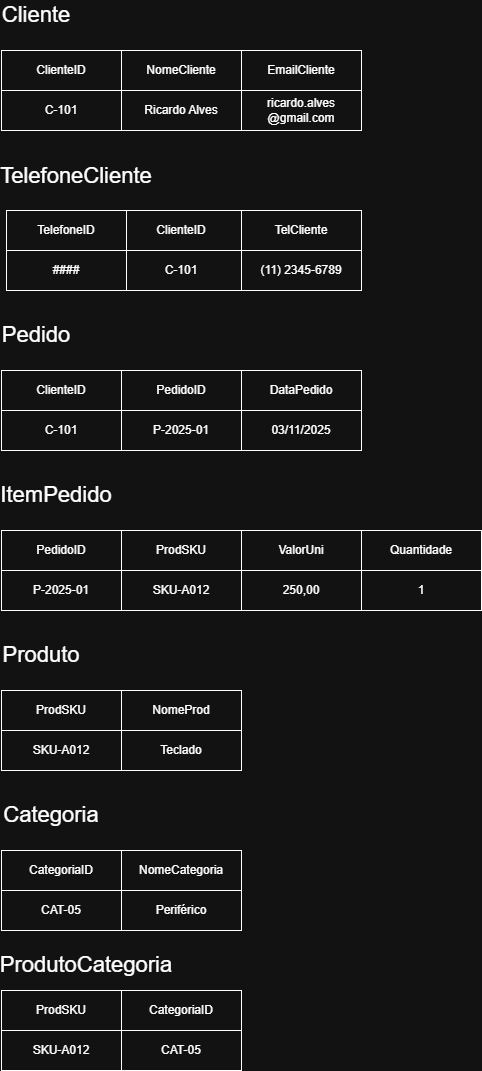

The diagram above was exported from draw.io. Its source (the exported page's mxGraphModel, read from the mxfile embedded in the PNG):
<mxGraphModel dx="2852" dy="1682" grid="1" gridSize="10" guides="1" tooltips="1" connect="1" arrows="1" fold="1" page="1" pageScale="1" pageWidth="827" pageHeight="1169" math="0" shadow="0">
  <root>
    <mxCell id="0" />
    <mxCell id="1" parent="0" />
    <mxCell id="bUkTRPKiD7TmgK8nZ40r-1" value="PedidoID" style="rounded=0;whiteSpace=wrap;html=1;" parent="1" vertex="1">
      <mxGeometry x="160" y="410" width="120" height="40" as="geometry" />
    </mxCell>
    <mxCell id="bUkTRPKiD7TmgK8nZ40r-2" value="DataPedido" style="rounded=0;whiteSpace=wrap;html=1;" parent="1" vertex="1">
      <mxGeometry x="280" y="410" width="120" height="40" as="geometry" />
    </mxCell>
    <mxCell id="bUkTRPKiD7TmgK8nZ40r-4" value="NomeCliente" style="rounded=0;whiteSpace=wrap;html=1;" parent="1" vertex="1">
      <mxGeometry x="160" y="90" width="120" height="40" as="geometry" />
    </mxCell>
    <mxCell id="bUkTRPKiD7TmgK8nZ40r-5" value="EmailCliente" style="rounded=0;whiteSpace=wrap;html=1;" parent="1" vertex="1">
      <mxGeometry x="280" y="90" width="120" height="40" as="geometry" />
    </mxCell>
    <mxCell id="bUkTRPKiD7TmgK8nZ40r-6" value="TelCliente" style="rounded=0;whiteSpace=wrap;html=1;" parent="1" vertex="1">
      <mxGeometry x="280" y="250" width="120" height="40" as="geometry" />
    </mxCell>
    <mxCell id="bUkTRPKiD7TmgK8nZ40r-8" value="NomeProd" style="rounded=0;whiteSpace=wrap;html=1;" parent="1" vertex="1">
      <mxGeometry x="160" y="730" width="120" height="40" as="geometry" />
    </mxCell>
    <mxCell id="bUkTRPKiD7TmgK8nZ40r-9" value="CategoriaID" style="rounded=0;whiteSpace=wrap;html=1;" parent="1" vertex="1">
      <mxGeometry x="40" y="890" width="120" height="40" as="geometry" />
    </mxCell>
    <mxCell id="bUkTRPKiD7TmgK8nZ40r-10" value="NomeCategoria" style="rounded=0;whiteSpace=wrap;html=1;" parent="1" vertex="1">
      <mxGeometry x="160" y="890" width="120" height="40" as="geometry" />
    </mxCell>
    <mxCell id="bUkTRPKiD7TmgK8nZ40r-13" value="P-2025-01" style="rounded=0;whiteSpace=wrap;html=1;" parent="1" vertex="1">
      <mxGeometry x="160" y="450" width="120" height="40" as="geometry" />
    </mxCell>
    <mxCell id="bUkTRPKiD7TmgK8nZ40r-14" value="03/11/2025" style="rounded=0;whiteSpace=wrap;html=1;" parent="1" vertex="1">
      <mxGeometry x="280" y="450" width="120" height="40" as="geometry" />
    </mxCell>
    <mxCell id="bUkTRPKiD7TmgK8nZ40r-16" value="Ricardo Alves" style="rounded=0;whiteSpace=wrap;html=1;" parent="1" vertex="1">
      <mxGeometry x="160" y="130" width="120" height="40" as="geometry" />
    </mxCell>
    <mxCell id="bUkTRPKiD7TmgK8nZ40r-17" value="ricardo.alves&lt;br&gt;@gmail.com" style="rounded=0;whiteSpace=wrap;html=1;" parent="1" vertex="1">
      <mxGeometry x="280" y="130" width="120" height="40" as="geometry" />
    </mxCell>
    <mxCell id="bUkTRPKiD7TmgK8nZ40r-18" value="(11) 2345-6789" style="rounded=0;whiteSpace=wrap;html=1;" parent="1" vertex="1">
      <mxGeometry x="280" y="290" width="120" height="40" as="geometry" />
    </mxCell>
    <mxCell id="bUkTRPKiD7TmgK8nZ40r-20" value="Teclado" style="rounded=0;whiteSpace=wrap;html=1;" parent="1" vertex="1">
      <mxGeometry x="160" y="770" width="120" height="40" as="geometry" />
    </mxCell>
    <mxCell id="bUkTRPKiD7TmgK8nZ40r-21" value="CAT-05" style="rounded=0;whiteSpace=wrap;html=1;" parent="1" vertex="1">
      <mxGeometry x="40" y="930" width="120" height="40" as="geometry" />
    </mxCell>
    <mxCell id="bUkTRPKiD7TmgK8nZ40r-22" value="Periférico" style="rounded=0;whiteSpace=wrap;html=1;" parent="1" vertex="1">
      <mxGeometry x="160" y="930" width="120" height="40" as="geometry" />
    </mxCell>
    <mxCell id="bUkTRPKiD7TmgK8nZ40r-26" value="&lt;font style=&quot;font-size: 22px;&quot;&gt;Cliente&lt;/font&gt;" style="text;html=1;whiteSpace=wrap;strokeColor=none;fillColor=none;align=center;verticalAlign=middle;rounded=0;" parent="1" vertex="1">
      <mxGeometry x="40" y="40" width="70" height="30" as="geometry" />
    </mxCell>
    <mxCell id="bUkTRPKiD7TmgK8nZ40r-28" value="ClienteID" style="rounded=0;whiteSpace=wrap;html=1;" parent="1" vertex="1">
      <mxGeometry x="40" y="90" width="120" height="40" as="geometry" />
    </mxCell>
    <mxCell id="bUkTRPKiD7TmgK8nZ40r-29" value="C-101" style="rounded=0;whiteSpace=wrap;html=1;" parent="1" vertex="1">
      <mxGeometry x="40" y="130" width="120" height="40" as="geometry" />
    </mxCell>
    <mxCell id="bUkTRPKiD7TmgK8nZ40r-30" value="&lt;font style=&quot;font-size: 22px;&quot;&gt;TelefoneCliente&lt;/font&gt;" style="text;html=1;whiteSpace=wrap;strokeColor=none;fillColor=none;align=center;verticalAlign=middle;rounded=0;" parent="1" vertex="1">
      <mxGeometry x="40" y="201" width="150" height="30" as="geometry" />
    </mxCell>
    <mxCell id="bUkTRPKiD7TmgK8nZ40r-31" value="ClienteID" style="rounded=0;whiteSpace=wrap;html=1;" parent="1" vertex="1">
      <mxGeometry x="160" y="250" width="120" height="40" as="geometry" />
    </mxCell>
    <mxCell id="bUkTRPKiD7TmgK8nZ40r-32" value="C-101" style="rounded=0;whiteSpace=wrap;html=1;" parent="1" vertex="1">
      <mxGeometry x="160" y="290" width="120" height="40" as="geometry" />
    </mxCell>
    <mxCell id="bUkTRPKiD7TmgK8nZ40r-33" value="&lt;font style=&quot;font-size: 22px;&quot;&gt;Pedido&lt;/font&gt;" style="text;html=1;whiteSpace=wrap;strokeColor=none;fillColor=none;align=center;verticalAlign=middle;rounded=0;" parent="1" vertex="1">
      <mxGeometry x="40" y="360" width="70" height="30" as="geometry" />
    </mxCell>
    <mxCell id="bUkTRPKiD7TmgK8nZ40r-34" value="ClienteID" style="rounded=0;whiteSpace=wrap;html=1;" parent="1" vertex="1">
      <mxGeometry x="40" y="410" width="120" height="40" as="geometry" />
    </mxCell>
    <mxCell id="bUkTRPKiD7TmgK8nZ40r-35" value="C-101" style="rounded=0;whiteSpace=wrap;html=1;" parent="1" vertex="1">
      <mxGeometry x="40" y="450" width="120" height="40" as="geometry" />
    </mxCell>
    <mxCell id="YKiAPDZwLJFyD-IuxR9Y-1" value="&lt;font style=&quot;font-size: 22px;&quot;&gt;Produto&lt;/font&gt;" style="text;html=1;whiteSpace=wrap;strokeColor=none;fillColor=none;align=center;verticalAlign=middle;rounded=0;" vertex="1" parent="1">
      <mxGeometry x="40" y="680" width="80" height="30" as="geometry" />
    </mxCell>
    <mxCell id="YKiAPDZwLJFyD-IuxR9Y-4" value="&lt;font style=&quot;font-size: 22px;&quot;&gt;Categoria&lt;/font&gt;" style="text;html=1;whiteSpace=wrap;strokeColor=none;fillColor=none;align=center;verticalAlign=middle;rounded=0;" vertex="1" parent="1">
      <mxGeometry x="40" y="840" width="100" height="30" as="geometry" />
    </mxCell>
    <mxCell id="YKiAPDZwLJFyD-IuxR9Y-7" value="ProdSKU" style="rounded=0;whiteSpace=wrap;html=1;" vertex="1" parent="1">
      <mxGeometry x="40" y="1030" width="120" height="40" as="geometry" />
    </mxCell>
    <mxCell id="YKiAPDZwLJFyD-IuxR9Y-8" value="SKU-A012" style="rounded=0;whiteSpace=wrap;html=1;" vertex="1" parent="1">
      <mxGeometry x="40" y="1070" width="120" height="40" as="geometry" />
    </mxCell>
    <mxCell id="YKiAPDZwLJFyD-IuxR9Y-9" value="&lt;font style=&quot;font-size: 22px;&quot;&gt;ProdutoCategoria&lt;/font&gt;" style="text;html=1;whiteSpace=wrap;strokeColor=none;fillColor=none;align=center;verticalAlign=middle;rounded=0;" vertex="1" parent="1">
      <mxGeometry x="40" y="990" width="170" height="30" as="geometry" />
    </mxCell>
    <mxCell id="YKiAPDZwLJFyD-IuxR9Y-11" value="TelefoneID" style="rounded=0;whiteSpace=wrap;html=1;" vertex="1" parent="1">
      <mxGeometry x="45" y="250" width="120" height="40" as="geometry" />
    </mxCell>
    <mxCell id="YKiAPDZwLJFyD-IuxR9Y-12" value="####" style="rounded=0;whiteSpace=wrap;html=1;" vertex="1" parent="1">
      <mxGeometry x="45" y="290" width="120" height="40" as="geometry" />
    </mxCell>
    <mxCell id="YKiAPDZwLJFyD-IuxR9Y-13" value="&lt;span style=&quot;font-size: 22px;&quot;&gt;ItemPedido&lt;/span&gt;" style="text;html=1;whiteSpace=wrap;strokeColor=none;fillColor=none;align=center;verticalAlign=middle;rounded=0;" vertex="1" parent="1">
      <mxGeometry x="40" y="520" width="110" height="30" as="geometry" />
    </mxCell>
    <mxCell id="YKiAPDZwLJFyD-IuxR9Y-14" value="PedidoID" style="rounded=0;whiteSpace=wrap;html=1;" vertex="1" parent="1">
      <mxGeometry x="40" y="570" width="120" height="40" as="geometry" />
    </mxCell>
    <mxCell id="YKiAPDZwLJFyD-IuxR9Y-15" value="P-2025-01" style="rounded=0;whiteSpace=wrap;html=1;" vertex="1" parent="1">
      <mxGeometry x="40" y="610" width="120" height="40" as="geometry" />
    </mxCell>
    <mxCell id="YKiAPDZwLJFyD-IuxR9Y-16" value="ProdSKU" style="rounded=0;whiteSpace=wrap;html=1;" vertex="1" parent="1">
      <mxGeometry x="160" y="570" width="120" height="40" as="geometry" />
    </mxCell>
    <mxCell id="YKiAPDZwLJFyD-IuxR9Y-17" value="SKU-A012" style="rounded=0;whiteSpace=wrap;html=1;" vertex="1" parent="1">
      <mxGeometry x="160" y="610" width="120" height="40" as="geometry" />
    </mxCell>
    <mxCell id="YKiAPDZwLJFyD-IuxR9Y-18" value="ValorUni" style="rounded=0;whiteSpace=wrap;html=1;" vertex="1" parent="1">
      <mxGeometry x="280" y="570" width="120" height="40" as="geometry" />
    </mxCell>
    <mxCell id="YKiAPDZwLJFyD-IuxR9Y-19" value="Quantidade" style="rounded=0;whiteSpace=wrap;html=1;" vertex="1" parent="1">
      <mxGeometry x="400" y="570" width="120" height="40" as="geometry" />
    </mxCell>
    <mxCell id="YKiAPDZwLJFyD-IuxR9Y-20" value="250,00" style="rounded=0;whiteSpace=wrap;html=1;" vertex="1" parent="1">
      <mxGeometry x="280" y="610" width="120" height="40" as="geometry" />
    </mxCell>
    <mxCell id="YKiAPDZwLJFyD-IuxR9Y-21" value="1" style="rounded=0;whiteSpace=wrap;html=1;" vertex="1" parent="1">
      <mxGeometry x="400" y="610" width="120" height="40" as="geometry" />
    </mxCell>
    <mxCell id="YKiAPDZwLJFyD-IuxR9Y-22" value="ProdSKU" style="rounded=0;whiteSpace=wrap;html=1;" vertex="1" parent="1">
      <mxGeometry x="40" y="730" width="120" height="40" as="geometry" />
    </mxCell>
    <mxCell id="YKiAPDZwLJFyD-IuxR9Y-23" value="SKU-A012" style="rounded=0;whiteSpace=wrap;html=1;" vertex="1" parent="1">
      <mxGeometry x="40" y="770" width="120" height="40" as="geometry" />
    </mxCell>
    <mxCell id="YKiAPDZwLJFyD-IuxR9Y-24" value="CategoriaID" style="rounded=0;whiteSpace=wrap;html=1;" vertex="1" parent="1">
      <mxGeometry x="160" y="1030" width="120" height="40" as="geometry" />
    </mxCell>
    <mxCell id="YKiAPDZwLJFyD-IuxR9Y-25" value="CAT-05" style="rounded=0;whiteSpace=wrap;html=1;" vertex="1" parent="1">
      <mxGeometry x="160" y="1070" width="120" height="40" as="geometry" />
    </mxCell>
  </root>
</mxGraphModel>